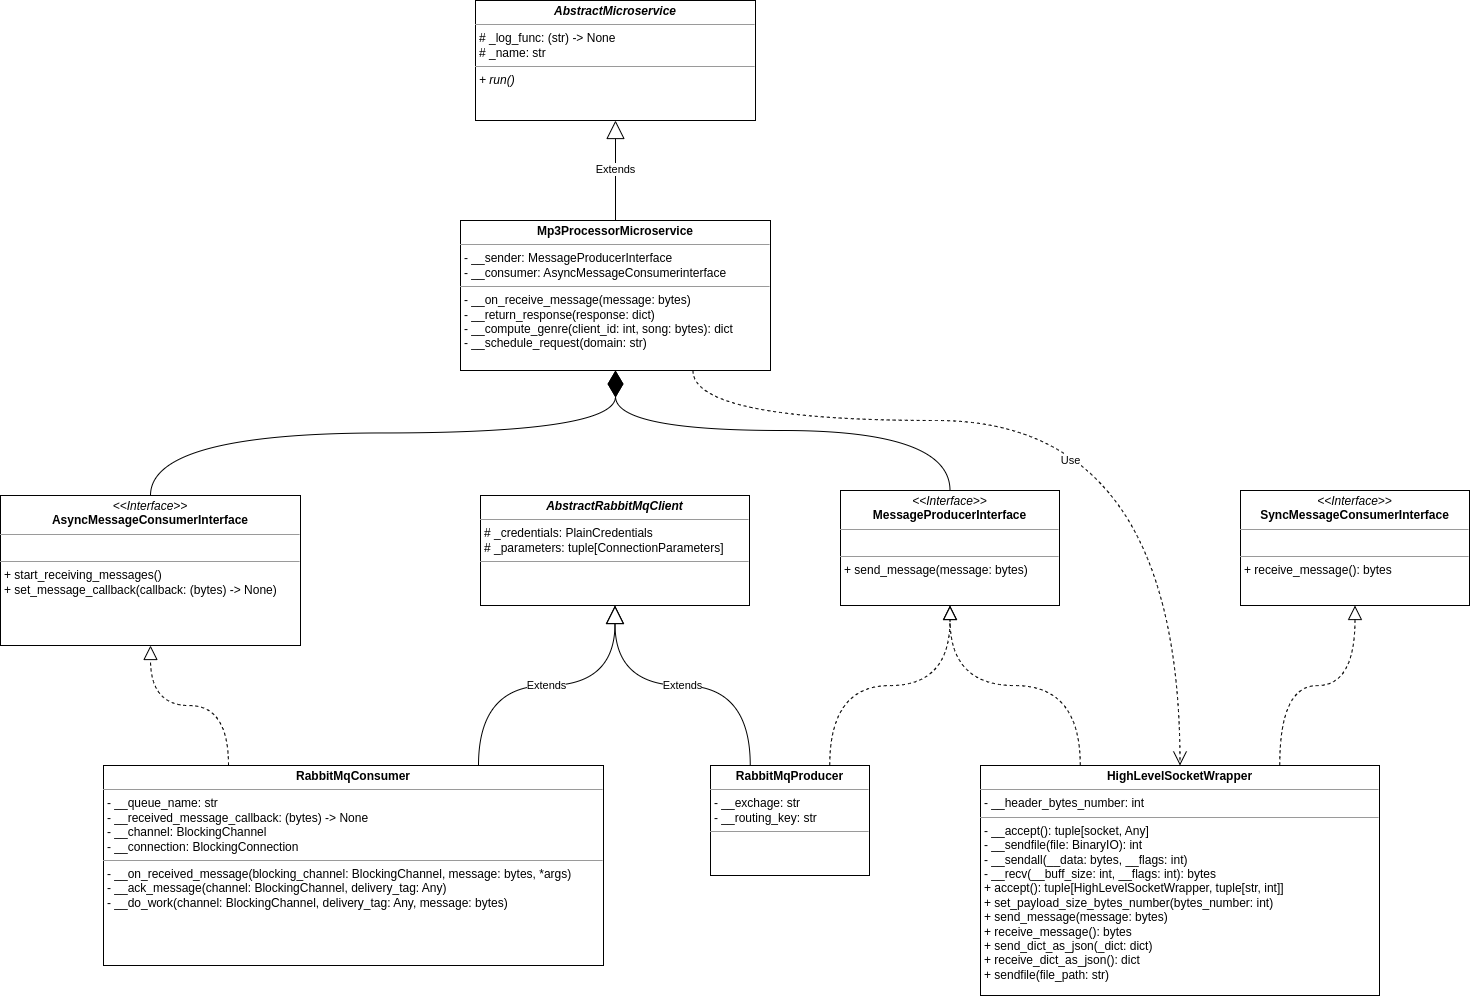

The diagram above was exported from draw.io. Its source (the exported page's mxGraphModel, read from the mxfile embedded in the PNG):
<mxGraphModel dx="2606" dy="1266" grid="1" gridSize="10" guides="1" tooltips="1" connect="1" arrows="1" fold="1" page="0" pageScale="1" pageWidth="850" pageHeight="1100" background="#ffffff" math="0" shadow="0">
  <root>
    <mxCell id="0" />
    <mxCell id="1" parent="0" />
    <mxCell id="uEyHtAS8kwBGMB-yN6bB-1" value="&lt;p style=&quot;margin:0px;margin-top:4px;text-align:center;&quot;&gt;&lt;b&gt;Mp3ProcessorMicroservice&lt;/b&gt;&lt;/p&gt;&lt;hr size=&quot;1&quot;&gt;&lt;p style=&quot;margin:0px;margin-left:4px;&quot;&gt;- __sender: MessageProducerInterface&lt;/p&gt;&lt;p style=&quot;margin:0px;margin-left:4px;&quot;&gt;- __consumer: AsyncMessageConsumerinterface&lt;/p&gt;&lt;hr size=&quot;1&quot;&gt;&lt;p style=&quot;margin:0px;margin-left:4px;&quot;&gt;- __on_receive_message(message: bytes)&lt;/p&gt;&lt;p style=&quot;margin:0px;margin-left:4px;&quot;&gt;- __return_response(response: dict)&lt;/p&gt;&lt;p style=&quot;margin:0px;margin-left:4px;&quot;&gt;- __compute_genre(client_id: int, song: bytes): dict&lt;/p&gt;&lt;p style=&quot;margin:0px;margin-left:4px;&quot;&gt;- __schedule_request(domain: str)&lt;/p&gt;" style="verticalAlign=top;align=left;overflow=fill;fontSize=12;fontFamily=Helvetica;html=1;" vertex="1" parent="1">
      <mxGeometry x="340" y="380" width="310" height="150" as="geometry" />
    </mxCell>
    <mxCell id="uEyHtAS8kwBGMB-yN6bB-2" value="&lt;p style=&quot;margin:0px;margin-top:4px;text-align:center;&quot;&gt;&lt;b&gt;&lt;i&gt;AbstractMicroservice&lt;/i&gt;&lt;/b&gt;&lt;/p&gt;&lt;hr size=&quot;1&quot;&gt;&lt;p style=&quot;margin:0px;margin-left:4px;&quot;&gt;# _log_func: (str) -&amp;gt; None&lt;/p&gt;&lt;p style=&quot;margin:0px;margin-left:4px;&quot;&gt;# _name: str&lt;/p&gt;&lt;hr size=&quot;1&quot;&gt;&lt;p style=&quot;margin:0px;margin-left:4px;&quot;&gt;&lt;i&gt;+ run()&lt;/i&gt;&lt;/p&gt;" style="verticalAlign=top;align=left;overflow=fill;fontSize=12;fontFamily=Helvetica;html=1;" vertex="1" parent="1">
      <mxGeometry x="355" y="160" width="280" height="120" as="geometry" />
    </mxCell>
    <mxCell id="uEyHtAS8kwBGMB-yN6bB-3" value="Extends" style="endArrow=block;endSize=16;endFill=0;html=1;rounded=0;exitX=0.5;exitY=0;exitDx=0;exitDy=0;entryX=0.5;entryY=1;entryDx=0;entryDy=0;" edge="1" parent="1" target="uEyHtAS8kwBGMB-yN6bB-2" source="uEyHtAS8kwBGMB-yN6bB-1">
      <mxGeometry width="160" relative="1" as="geometry">
        <mxPoint x="490" y="360" as="sourcePoint" />
        <mxPoint x="765" y="250" as="targetPoint" />
      </mxGeometry>
    </mxCell>
    <mxCell id="uEyHtAS8kwBGMB-yN6bB-4" value="&lt;p style=&quot;margin:0px;margin-top:4px;text-align:center;&quot;&gt;&lt;i&gt;&amp;lt;&amp;lt;Interface&amp;gt;&amp;gt;&lt;/i&gt;&lt;br&gt;&lt;b&gt;MessageProducerInterface&lt;/b&gt;&lt;/p&gt;&lt;hr size=&quot;1&quot;&gt;&lt;p style=&quot;margin:0px;margin-left:4px;&quot;&gt;&lt;br&gt;&lt;/p&gt;&lt;hr size=&quot;1&quot;&gt;&lt;p style=&quot;margin:0px;margin-left:4px;&quot;&gt;+ send_message(message: bytes)&lt;/p&gt;" style="verticalAlign=top;align=left;overflow=fill;fontSize=12;fontFamily=Helvetica;html=1;" vertex="1" parent="1">
      <mxGeometry x="720" y="650" width="219" height="115" as="geometry" />
    </mxCell>
    <mxCell id="uEyHtAS8kwBGMB-yN6bB-5" value="&lt;p style=&quot;margin:0px;margin-top:4px;text-align:center;&quot;&gt;&lt;b&gt;RabbitMqProducer&lt;/b&gt;&lt;/p&gt;&lt;hr size=&quot;1&quot;&gt;&lt;p style=&quot;margin:0px;margin-left:4px;&quot;&gt;- __exchage: str&lt;/p&gt;&lt;p style=&quot;margin:0px;margin-left:4px;&quot;&gt;- __routing_key: str&lt;/p&gt;&lt;hr size=&quot;1&quot;&gt;&lt;p style=&quot;margin:0px;margin-left:4px;&quot;&gt;&lt;br&gt;&lt;/p&gt;" style="verticalAlign=top;align=left;overflow=fill;fontSize=12;fontFamily=Helvetica;html=1;" vertex="1" parent="1">
      <mxGeometry x="590" y="925" width="159" height="110" as="geometry" />
    </mxCell>
    <mxCell id="uEyHtAS8kwBGMB-yN6bB-6" value="&lt;p style=&quot;margin:0px;margin-top:4px;text-align:center;&quot;&gt;&lt;b&gt;&lt;i&gt;AbstractRabbitMqClient&lt;/i&gt;&lt;/b&gt;&lt;/p&gt;&lt;hr size=&quot;1&quot;&gt;&lt;p style=&quot;margin:0px;margin-left:4px;&quot;&gt;# _credentials: PlainCredentials&lt;/p&gt;&lt;p style=&quot;margin:0px;margin-left:4px;&quot;&gt;# _parameters: tuple[ConnectionParameters]&lt;/p&gt;&lt;hr size=&quot;1&quot;&gt;&lt;p style=&quot;margin:0px;margin-left:4px;&quot;&gt;&lt;br&gt;&lt;/p&gt;" style="verticalAlign=top;align=left;overflow=fill;fontSize=12;fontFamily=Helvetica;html=1;" vertex="1" parent="1">
      <mxGeometry x="360" y="655" width="269" height="110" as="geometry" />
    </mxCell>
    <mxCell id="uEyHtAS8kwBGMB-yN6bB-7" value="" style="endArrow=block;dashed=1;endFill=0;endSize=12;html=1;rounded=0;curved=1;entryX=0.5;entryY=1;entryDx=0;entryDy=0;exitX=0.75;exitY=0;exitDx=0;exitDy=0;edgeStyle=orthogonalEdgeStyle;" edge="1" parent="1" source="uEyHtAS8kwBGMB-yN6bB-5" target="uEyHtAS8kwBGMB-yN6bB-4">
      <mxGeometry width="160" relative="1" as="geometry">
        <mxPoint x="1102.5" y="695" as="sourcePoint" />
        <mxPoint x="977.5" y="625" as="targetPoint" />
      </mxGeometry>
    </mxCell>
    <mxCell id="uEyHtAS8kwBGMB-yN6bB-8" value="Extends" style="endArrow=block;endSize=16;endFill=0;html=1;rounded=0;entryX=0.5;entryY=1;entryDx=0;entryDy=0;exitX=0.25;exitY=0;exitDx=0;exitDy=0;edgeStyle=orthogonalEdgeStyle;curved=1;" edge="1" parent="1" source="uEyHtAS8kwBGMB-yN6bB-5" target="uEyHtAS8kwBGMB-yN6bB-6">
      <mxGeometry width="160" relative="1" as="geometry">
        <mxPoint x="717.5" y="865" as="sourcePoint" />
        <mxPoint x="877.5" y="865" as="targetPoint" />
      </mxGeometry>
    </mxCell>
    <mxCell id="uEyHtAS8kwBGMB-yN6bB-11" value="&lt;p style=&quot;margin:0px;margin-top:4px;text-align:center;&quot;&gt;&lt;b&gt;HighLevelSocketWrapper&lt;/b&gt;&lt;/p&gt;&lt;hr size=&quot;1&quot;&gt;&lt;p style=&quot;margin:0px;margin-left:4px;&quot;&gt;- __header_bytes_number: int&lt;/p&gt;&lt;hr size=&quot;1&quot;&gt;&lt;p style=&quot;margin:0px;margin-left:4px;&quot;&gt;- __accept(): tuple[socket, Any]&lt;/p&gt;&lt;p style=&quot;margin:0px;margin-left:4px;&quot;&gt;- __sendfile(file: BinaryIO): int&lt;/p&gt;&lt;p style=&quot;margin:0px;margin-left:4px;&quot;&gt;- __sendall(__data: bytes, __flags: int)&lt;/p&gt;&lt;p style=&quot;margin:0px;margin-left:4px;&quot;&gt;- __recv(__buff_size: int, __flags: int): bytes&lt;/p&gt;&lt;p style=&quot;margin:0px;margin-left:4px;&quot;&gt;+ accept(): tuple[HighLevelSocketWrapper, tuple[str, int]]&lt;/p&gt;&lt;p style=&quot;margin:0px;margin-left:4px;&quot;&gt;+ set_payload_size_bytes_number(bytes_number: int)&lt;/p&gt;&lt;p style=&quot;margin:0px;margin-left:4px;&quot;&gt;+ send_message(message: bytes)&lt;/p&gt;&lt;p style=&quot;margin:0px;margin-left:4px;&quot;&gt;+ receive_message(): bytes&lt;/p&gt;&lt;p style=&quot;margin:0px;margin-left:4px;&quot;&gt;+ send_dict_as_json(_dict: dict)&lt;/p&gt;&lt;p style=&quot;margin:0px;margin-left:4px;&quot;&gt;+ receive_dict_as_json(): dict&lt;/p&gt;&lt;p style=&quot;margin:0px;margin-left:4px;&quot;&gt;+ sendfile(file_path: str)&lt;/p&gt;" style="verticalAlign=top;align=left;overflow=fill;fontSize=12;fontFamily=Helvetica;html=1;" vertex="1" parent="1">
      <mxGeometry x="860" y="925" width="399" height="230" as="geometry" />
    </mxCell>
    <mxCell id="uEyHtAS8kwBGMB-yN6bB-12" value="&lt;p style=&quot;margin:0px;margin-top:4px;text-align:center;&quot;&gt;&lt;i&gt;&amp;lt;&amp;lt;Interface&amp;gt;&amp;gt;&lt;/i&gt;&lt;br&gt;&lt;b&gt;SyncMessageConsumerInterface&lt;/b&gt;&lt;/p&gt;&lt;hr size=&quot;1&quot;&gt;&lt;p style=&quot;margin:0px;margin-left:4px;&quot;&gt;&lt;br&gt;&lt;/p&gt;&lt;hr size=&quot;1&quot;&gt;&lt;p style=&quot;margin:0px;margin-left:4px;&quot;&gt;+ receive_message(): bytes&lt;/p&gt;" style="verticalAlign=top;align=left;overflow=fill;fontSize=12;fontFamily=Helvetica;html=1;" vertex="1" parent="1">
      <mxGeometry x="1120" y="650" width="229" height="115" as="geometry" />
    </mxCell>
    <mxCell id="uEyHtAS8kwBGMB-yN6bB-13" value="" style="endArrow=block;dashed=1;endFill=0;endSize=12;html=1;rounded=0;curved=1;exitX=0.75;exitY=0;exitDx=0;exitDy=0;entryX=0.5;entryY=1;entryDx=0;entryDy=0;edgeStyle=orthogonalEdgeStyle;" edge="1" parent="1" source="uEyHtAS8kwBGMB-yN6bB-11" target="uEyHtAS8kwBGMB-yN6bB-12">
      <mxGeometry width="160" relative="1" as="geometry">
        <mxPoint x="1120" y="682.5" as="sourcePoint" />
        <mxPoint x="1280" y="682.5" as="targetPoint" />
      </mxGeometry>
    </mxCell>
    <mxCell id="uEyHtAS8kwBGMB-yN6bB-14" value="" style="endArrow=block;dashed=1;endFill=0;endSize=12;html=1;rounded=0;curved=1;entryX=0.5;entryY=1;entryDx=0;entryDy=0;exitX=0.25;exitY=0;exitDx=0;exitDy=0;edgeStyle=orthogonalEdgeStyle;" edge="1" parent="1" source="uEyHtAS8kwBGMB-yN6bB-11" target="uEyHtAS8kwBGMB-yN6bB-4">
      <mxGeometry width="160" relative="1" as="geometry">
        <mxPoint x="696.75" y="855" as="sourcePoint" />
        <mxPoint x="839.5" y="775" as="targetPoint" />
      </mxGeometry>
    </mxCell>
    <mxCell id="uEyHtAS8kwBGMB-yN6bB-15" value="&lt;p style=&quot;margin:0px;margin-top:4px;text-align:center;&quot;&gt;&lt;b&gt;RabbitMqConsumer&lt;/b&gt;&lt;/p&gt;&lt;hr size=&quot;1&quot;&gt;&lt;p style=&quot;margin:0px;margin-left:4px;&quot;&gt;- __queue_name: str&lt;/p&gt;&lt;p style=&quot;margin:0px;margin-left:4px;&quot;&gt;- __received_message_callback: (bytes) -&amp;gt; None&lt;/p&gt;&lt;p style=&quot;margin:0px;margin-left:4px;&quot;&gt;- __channel: BlockingChannel&lt;/p&gt;&lt;p style=&quot;margin:0px;margin-left:4px;&quot;&gt;- __connection: BlockingConnection&lt;/p&gt;&lt;hr size=&quot;1&quot;&gt;&lt;p style=&quot;margin:0px;margin-left:4px;&quot;&gt;- __on_received_message(blocking_channel: BlockingChannel, message: bytes, *args)&lt;/p&gt;&lt;p style=&quot;margin:0px;margin-left:4px;&quot;&gt;- __ack_message(channel: BlockingChannel, delivery_tag: Any)&lt;/p&gt;&lt;p style=&quot;margin:0px;margin-left:4px;&quot;&gt;- __do_work(channel: BlockingChannel, delivery_tag: Any, message: bytes)&lt;/p&gt;" style="verticalAlign=top;align=left;overflow=fill;fontSize=12;fontFamily=Helvetica;html=1;" vertex="1" parent="1">
      <mxGeometry x="-17" y="925" width="500" height="200" as="geometry" />
    </mxCell>
    <mxCell id="uEyHtAS8kwBGMB-yN6bB-16" value="&lt;p style=&quot;margin:0px;margin-top:4px;text-align:center;&quot;&gt;&lt;i&gt;&amp;lt;&amp;lt;Interface&amp;gt;&amp;gt;&lt;/i&gt;&lt;br&gt;&lt;b&gt;AsyncMessageConsumerInterface&lt;/b&gt;&lt;/p&gt;&lt;hr size=&quot;1&quot;&gt;&lt;p style=&quot;margin:0px;margin-left:4px;&quot;&gt;&lt;br&gt;&lt;/p&gt;&lt;hr size=&quot;1&quot;&gt;&lt;p style=&quot;margin:0px;margin-left:4px;&quot;&gt;+ start_receiving_messages()&lt;/p&gt;&lt;p style=&quot;margin:0px;margin-left:4px;&quot;&gt;+ set_message_callback(callback: (bytes) -&amp;gt; None)&lt;/p&gt;" style="verticalAlign=top;align=left;overflow=fill;fontSize=12;fontFamily=Helvetica;html=1;" vertex="1" parent="1">
      <mxGeometry x="-120" y="655" width="300" height="150" as="geometry" />
    </mxCell>
    <mxCell id="uEyHtAS8kwBGMB-yN6bB-17" value="" style="endArrow=block;dashed=1;endFill=0;endSize=12;html=1;rounded=0;entryX=0.5;entryY=1;entryDx=0;entryDy=0;exitX=0.25;exitY=0;exitDx=0;exitDy=0;edgeStyle=orthogonalEdgeStyle;curved=1;" edge="1" parent="1" source="uEyHtAS8kwBGMB-yN6bB-15" target="uEyHtAS8kwBGMB-yN6bB-16">
      <mxGeometry width="160" relative="1" as="geometry">
        <mxPoint x="-90" y="915" as="sourcePoint" />
        <mxPoint x="70" y="915" as="targetPoint" />
      </mxGeometry>
    </mxCell>
    <mxCell id="uEyHtAS8kwBGMB-yN6bB-18" value="Extends" style="endArrow=block;endSize=16;endFill=0;html=1;rounded=0;entryX=0.5;entryY=1;entryDx=0;entryDy=0;exitX=0.75;exitY=0;exitDx=0;exitDy=0;edgeStyle=orthogonalEdgeStyle;curved=1;" edge="1" parent="1" source="uEyHtAS8kwBGMB-yN6bB-15" target="uEyHtAS8kwBGMB-yN6bB-6">
      <mxGeometry width="160" relative="1" as="geometry">
        <mxPoint x="639.7500000000005" y="935" as="sourcePoint" />
        <mxPoint x="504.5" y="775" as="targetPoint" />
      </mxGeometry>
    </mxCell>
    <mxCell id="uEyHtAS8kwBGMB-yN6bB-19" value="" style="endArrow=diamondThin;endFill=1;endSize=24;html=1;rounded=0;entryX=0.5;entryY=1;entryDx=0;entryDy=0;exitX=0.5;exitY=0;exitDx=0;exitDy=0;edgeStyle=orthogonalEdgeStyle;curved=1;" edge="1" parent="1" source="uEyHtAS8kwBGMB-yN6bB-16" target="uEyHtAS8kwBGMB-yN6bB-1">
      <mxGeometry width="160" relative="1" as="geometry">
        <mxPoint x="430" y="560" as="sourcePoint" />
        <mxPoint x="590" y="560" as="targetPoint" />
      </mxGeometry>
    </mxCell>
    <mxCell id="uEyHtAS8kwBGMB-yN6bB-20" value="" style="endArrow=diamondThin;endFill=1;endSize=24;html=1;rounded=0;entryX=0.5;entryY=1;entryDx=0;entryDy=0;exitX=0.5;exitY=0;exitDx=0;exitDy=0;edgeStyle=orthogonalEdgeStyle;curved=1;" edge="1" parent="1" source="uEyHtAS8kwBGMB-yN6bB-4" target="uEyHtAS8kwBGMB-yN6bB-1">
      <mxGeometry width="160" relative="1" as="geometry">
        <mxPoint x="40" y="605" as="sourcePoint" />
        <mxPoint x="505" y="540" as="targetPoint" />
      </mxGeometry>
    </mxCell>
    <mxCell id="uEyHtAS8kwBGMB-yN6bB-21" value="Use" style="endArrow=open;endSize=12;dashed=1;html=1;rounded=0;curved=1;exitX=0.75;exitY=1;exitDx=0;exitDy=0;entryX=0.5;entryY=0;entryDx=0;entryDy=0;edgeStyle=orthogonalEdgeStyle;" edge="1" parent="1" source="uEyHtAS8kwBGMB-yN6bB-1" target="uEyHtAS8kwBGMB-yN6bB-11">
      <mxGeometry x="-0.0305" y="-40" width="160" relative="1" as="geometry">
        <mxPoint x="600" y="600" as="sourcePoint" />
        <mxPoint x="760" y="600" as="targetPoint" />
        <Array as="points">
          <mxPoint x="573" y="580" />
          <mxPoint x="1059" y="580" />
        </Array>
        <mxPoint as="offset" />
      </mxGeometry>
    </mxCell>
  </root>
</mxGraphModel>